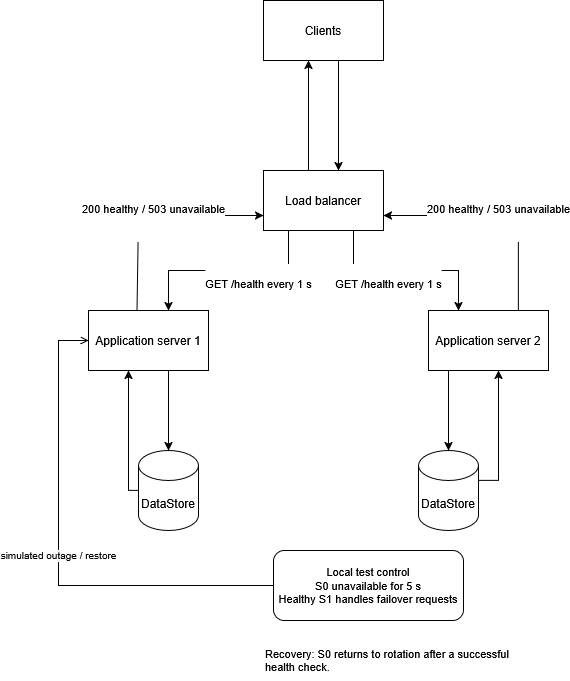

The diagram above was exported from draw.io. Its source (the exported page's mxGraphModel, read from the mxfile embedded in the PNG):
<mxGraphModel dx="731" dy="1186" grid="1" gridSize="10" guides="1" tooltips="1" connect="1" arrows="1" fold="1" page="1" pageScale="1" pageWidth="850" pageHeight="1100" math="0" shadow="0">
  <root>
    <mxCell id="0" />
    <mxCell id="1" parent="0" />
    <mxCell id="CAxE8VlMAEok0Wo8K8QM-11" edge="1" parent="1" source="CAxE8VlMAEok0Wo8K8QM-1" style="edgeStyle=orthogonalEdgeStyle;rounded=0;orthogonalLoop=1;jettySize=auto;html=1;defaultLabelBackgroundColor=gap;" target="CAxE8VlMAEok0Wo8K8QM-2" value="">
      <mxGeometry relative="1" x="0.1538" as="geometry">
        <Array as="points">
          <mxPoint x="170" y="590" />
        </Array>
      </mxGeometry>
    </mxCell>
    <mxCell id="CAxE8VlMAEok0Wo8K8QM-1" parent="1" style="shape=cylinder3;whiteSpace=wrap;html=1;boundedLbl=1;backgroundOutline=1;size=15;" value="DataStore" vertex="1">
      <mxGeometry height="80" width="60" x="180" y="550" as="geometry" />
    </mxCell>
    <mxCell id="CAxE8VlMAEok0Wo8K8QM-8" edge="1" parent="1" source="CAxE8VlMAEok0Wo8K8QM-2" style="edgeStyle=orthogonalEdgeStyle;rounded=0;orthogonalLoop=1;jettySize=auto;html=1;defaultLabelBackgroundColor=gap;" target="CAxE8VlMAEok0Wo8K8QM-1" value="">
      <mxGeometry relative="1" x="-0.375" as="geometry">
        <Array as="points">
          <mxPoint x="210" y="480" />
          <mxPoint x="210" y="480" />
        </Array>
      </mxGeometry>
    </mxCell>
    <mxCell id="CAxE8VlMAEok0Wo8K8QM-2" parent="1" style="rounded=0;whiteSpace=wrap;html=1;" value="Application server 1" vertex="1">
      <mxGeometry height="60" width="120" x="130" y="410" as="geometry" />
    </mxCell>
    <mxCell id="CAxE8VlMAEok0Wo8K8QM-3" parent="1" style="rounded=0;whiteSpace=wrap;html=1;" value="Application server 2" vertex="1">
      <mxGeometry height="60" width="120" x="470" y="410" as="geometry" />
    </mxCell>
    <mxCell id="CAxE8VlMAEok0Wo8K8QM-7" edge="1" parent="1" source="CAxE8VlMAEok0Wo8K8QM-4" style="edgeStyle=orthogonalEdgeStyle;rounded=0;orthogonalLoop=1;jettySize=auto;html=1;defaultLabelBackgroundColor=gap;" target="CAxE8VlMAEok0Wo8K8QM-2" value="&#10;GET /health every 1 s&#10;&#10;">
      <mxGeometry relative="1" x="-0.3" y="20" as="geometry">
        <mxPoint as="offset" />
        <Array as="points">
          <mxPoint x="330" y="370" />
          <mxPoint x="210" y="370" />
        </Array>
      </mxGeometry>
    </mxCell>
    <mxCell id="CAxE8VlMAEok0Wo8K8QM-13" edge="1" parent="1" source="CAxE8VlMAEok0Wo8K8QM-4" style="edgeStyle=orthogonalEdgeStyle;rounded=0;orthogonalLoop=1;jettySize=auto;html=1;defaultLabelBackgroundColor=gap;" target="CAxE8VlMAEok0Wo8K8QM-5" value="">
      <mxGeometry relative="1" as="geometry">
        <Array as="points">
          <mxPoint x="350" y="210" />
          <mxPoint x="350" y="210" />
        </Array>
      </mxGeometry>
    </mxCell>
    <mxCell id="CAxE8VlMAEok0Wo8K8QM-4" parent="1" style="rounded=0;whiteSpace=wrap;html=1;" value="Load balancer" vertex="1">
      <mxGeometry height="60" width="120" x="305" y="270" as="geometry" />
    </mxCell>
    <mxCell id="CAxE8VlMAEok0Wo8K8QM-6" edge="1" parent="1" source="CAxE8VlMAEok0Wo8K8QM-5" style="edgeStyle=orthogonalEdgeStyle;rounded=0;orthogonalLoop=1;jettySize=auto;html=1;defaultLabelBackgroundColor=gap;" target="CAxE8VlMAEok0Wo8K8QM-4" value="">
      <mxGeometry relative="1" as="geometry">
        <Array as="points">
          <mxPoint x="380" y="220" />
          <mxPoint x="380" y="220" />
        </Array>
      </mxGeometry>
    </mxCell>
    <mxCell id="CAxE8VlMAEok0Wo8K8QM-5" parent="1" style="rounded=0;whiteSpace=wrap;html=1;" value="Clients" vertex="1">
      <mxGeometry height="60" width="120" x="305" y="100" as="geometry" />
    </mxCell>
    <mxCell id="CAxE8VlMAEok0Wo8K8QM-20" edge="1" parent="1" source="CAxE8VlMAEok0Wo8K8QM-2" style="endArrow=classic;html=1;rounded=0;defaultLabelBackgroundColor=gap;exitX=0.404;exitY=-0.002;exitDx=0;exitDy=0;exitPerimeter=0;entryX=0;entryY=0.75;entryDx=0;entryDy=0;" target="CAxE8VlMAEok0Wo8K8QM-4" value="&#10;200 healthy / 503 unavailable&#10;&#10;">
      <mxGeometry height="50" relative="1" width="50" as="geometry">
        <Array as="points">
          <mxPoint x="180" y="315" />
        </Array>
        <mxPoint x="210" y="430" as="sourcePoint" />
        <mxPoint x="260" y="380" as="targetPoint" />
      </mxGeometry>
    </mxCell>
    <mxCell id="CAxE8VlMAEok0Wo8K8QM-21" edge="1" parent="1" source="CAxE8VlMAEok0Wo8K8QM-4" style="endArrow=classic;html=1;rounded=0;defaultLabelBackgroundColor=gap;exitX=0.75;exitY=1;exitDx=0;exitDy=0;entryX=0.25;entryY=0;entryDx=0;entryDy=0;" target="CAxE8VlMAEok0Wo8K8QM-3" value="&#10;GET /health every 1 s&#10;&#10;">
      <mxGeometry height="50" relative="1" width="50" x="-0.1892" y="-20" as="geometry">
        <mxPoint as="offset" />
        <Array as="points">
          <mxPoint x="395" y="370" />
          <mxPoint x="500" y="370" />
        </Array>
        <mxPoint x="400" y="450" as="sourcePoint" />
        <mxPoint x="450" y="400" as="targetPoint" />
      </mxGeometry>
    </mxCell>
    <mxCell id="CAxE8VlMAEok0Wo8K8QM-22" edge="1" parent="1" source="CAxE8VlMAEok0Wo8K8QM-3" style="endArrow=classic;html=1;rounded=0;defaultLabelBackgroundColor=gap;entryX=1;entryY=0.75;entryDx=0;entryDy=0;exitX=0.75;exitY=0;exitDx=0;exitDy=0;" target="CAxE8VlMAEok0Wo8K8QM-4" value="&#10;200 healthy / 503 unavailable&#10;&#10;">
      <mxGeometry height="50" relative="1" width="50" as="geometry">
        <Array as="points">
          <mxPoint x="560" y="315" />
        </Array>
        <mxPoint x="300" y="470" as="sourcePoint" />
        <mxPoint x="350" y="420" as="targetPoint" />
      </mxGeometry>
    </mxCell>
    <mxCell id="CAxE8VlMAEok0Wo8K8QM-24" edge="1" parent="1" source="CAxE8VlMAEok0Wo8K8QM-23" style="edgeStyle=orthogonalEdgeStyle;rounded=0;orthogonalLoop=1;jettySize=auto;html=1;defaultLabelBackgroundColor=gap;" target="CAxE8VlMAEok0Wo8K8QM-3" value="">
      <mxGeometry relative="1" as="geometry">
        <Array as="points">
          <mxPoint x="540" y="580" />
        </Array>
      </mxGeometry>
    </mxCell>
    <mxCell id="CAxE8VlMAEok0Wo8K8QM-23" parent="1" style="shape=cylinder3;whiteSpace=wrap;html=1;boundedLbl=1;backgroundOutline=1;size=15;" value="DataStore" vertex="1">
      <mxGeometry height="80" width="60" x="460" y="550" as="geometry" />
    </mxCell>
    <mxCell id="CAxE8VlMAEok0Wo8K8QM-25" edge="1" parent="1" source="CAxE8VlMAEok0Wo8K8QM-3" style="edgeStyle=orthogonalEdgeStyle;rounded=0;orthogonalLoop=1;jettySize=auto;html=1;defaultLabelBackgroundColor=gap;entryX=0.5;entryY=0;entryDx=0;entryDy=0;entryPerimeter=0;exitX=0.25;exitY=1;exitDx=0;exitDy=0;" target="CAxE8VlMAEok0Wo8K8QM-23" value="">
      <mxGeometry relative="1" x="0.2667" as="geometry">
        <Array as="points">
          <mxPoint x="490" y="470" />
        </Array>
        <mxPoint x="460" y="830" as="sourcePoint" />
        <mxPoint x="480" y="720" as="targetPoint" />
      </mxGeometry>
    </mxCell>
    <mxCell id="ft-sim-failure" parent="1" style="rounded=1;whiteSpace=wrap;html=1;fontSize=11;" value="Local test control&#10;S0 unavailable for 5 s&#10;Healthy S1 handles failover requests" vertex="1">
      <mxGeometry height="70" width="190" x="315" y="650" as="geometry" />
    </mxCell>
    <mxCell id="ft-sim-edge" edge="1" parent="1" source="ft-sim-failure" style="edgeStyle=orthogonalEdgeStyle;rounded=0;orthogonalLoop=1;jettySize=auto;html=1;endArrow=open;fontSize=10;" target="CAxE8VlMAEok0Wo8K8QM-2" value="simulated outage / restore">
      <mxGeometry relative="1" as="geometry">
        <Array as="points">
          <mxPoint x="260" y="685" />
          <mxPoint x="100" y="685" />
          <mxPoint x="100" y="440" />
        </Array>
      </mxGeometry>
    </mxCell>
    <mxCell id="ft-recovery-note" parent="1" style="text;html=1;align=left;verticalAlign=middle;whiteSpace=wrap;rounded=0;fontSize=11;" value="Recovery: S0 returns to rotation after a successful health check." vertex="1">
      <mxGeometry height="40" width="260" x="305" y="740" as="geometry" />
    </mxCell>
  </root>
</mxGraphModel>